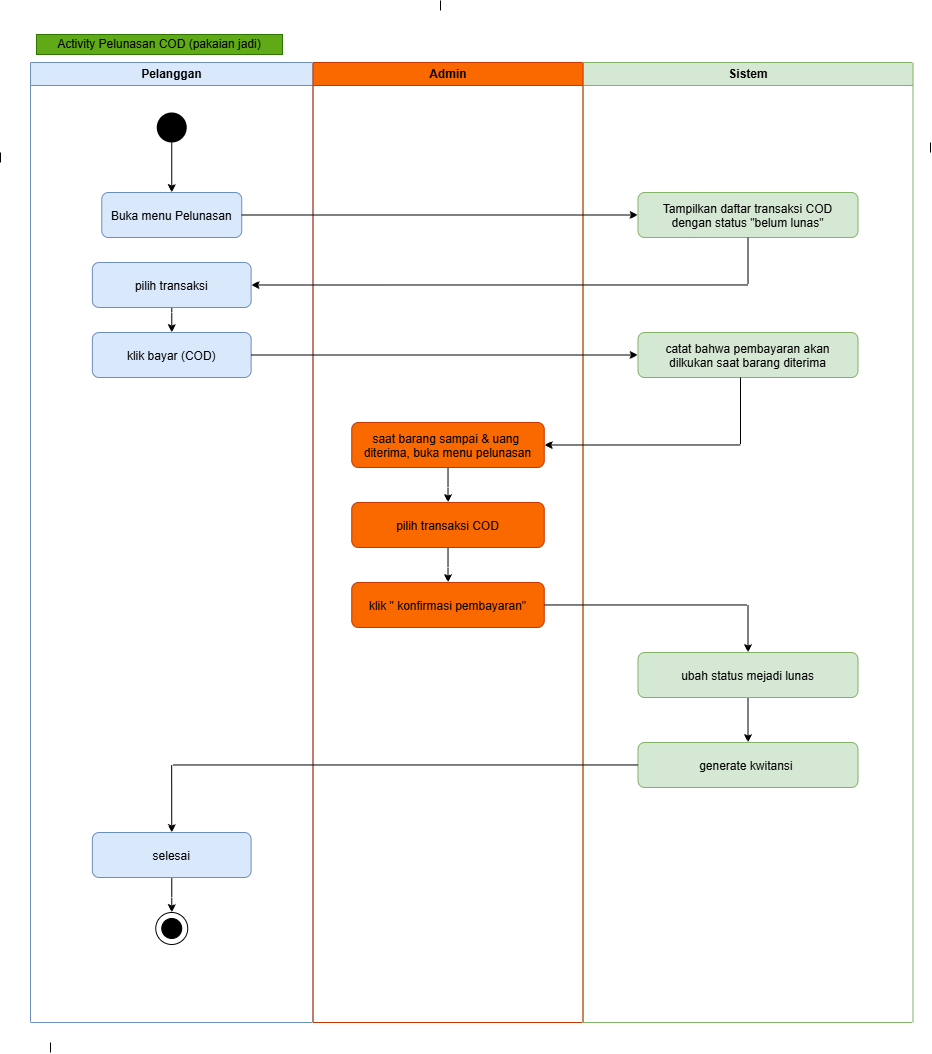

The diagram above was exported from draw.io. Its source (the exported page's mxGraphModel, read from the mxfile embedded in the PNG):
<mxGraphModel dx="1012" dy="2116" grid="1" gridSize="10" guides="1" tooltips="1" connect="1" arrows="1" fold="1" page="1" pageScale="1" pageWidth="1200" pageHeight="1600" math="0" shadow="0">
  <root>
    <mxCell id="0" />
    <mxCell id="1" parent="0" />
    <mxCell id="Ng7a3wiHaO4UoUWi6WO4-1" parent="1" style="swimlane;whiteSpace=wrap;html=1;rounded=0;strokeColor=#6c8ebf;align=center;verticalAlign=middle;fontFamily=Helvetica;fontSize=12;fontColor=default;fillColor=#dae8fc;swimlaneLine=1;" value="Pelanggan" vertex="1">
      <mxGeometry height="960" width="282.5" x="130" y="40" as="geometry" />
    </mxCell>
    <mxCell id="Ng7a3wiHaO4UoUWi6WO4-2" parent="Ng7a3wiHaO4UoUWi6WO4-1" style="rounded=1;fillColor=#dae8fc;strokeColor=#6c8ebf;" value="Buka menu Pelunasan" vertex="1">
      <mxGeometry height="45" width="140" x="71.25" y="130" as="geometry" />
    </mxCell>
    <mxCell id="Ng7a3wiHaO4UoUWi6WO4-3" edge="1" parent="Ng7a3wiHaO4UoUWi6WO4-1" target="Ng7a3wiHaO4UoUWi6WO4-2">
      <mxGeometry relative="1" as="geometry">
        <mxPoint x="141.25" y="80" as="sourcePoint" />
      </mxGeometry>
    </mxCell>
    <mxCell id="Ng7a3wiHaO4UoUWi6WO4-4" parent="Ng7a3wiHaO4UoUWi6WO4-1" style="ellipse;whiteSpace=wrap;html=1;aspect=fixed;strokeColor=none;fillColor=#000000;" value="" vertex="1">
      <mxGeometry height="30" width="30" x="126.25" y="50" as="geometry" />
    </mxCell>
    <mxCell id="eRTUHPyL2RJlag7jE9Dk-4" edge="1" parent="Ng7a3wiHaO4UoUWi6WO4-1" source="Ng7a3wiHaO4UoUWi6WO4-5" style="edgeStyle=orthogonalEdgeStyle;rounded=0;orthogonalLoop=1;jettySize=auto;html=1;" target="eRTUHPyL2RJlag7jE9Dk-3">
      <mxGeometry relative="1" as="geometry" />
    </mxCell>
    <mxCell id="Ng7a3wiHaO4UoUWi6WO4-5" parent="Ng7a3wiHaO4UoUWi6WO4-1" style="rounded=1;fillColor=#dae8fc;strokeColor=#6c8ebf;" value="pilih transaksi" vertex="1">
      <mxGeometry height="45" width="158.75" x="61.88" y="200" as="geometry" />
    </mxCell>
    <mxCell id="K0BEU1TXJbsNxaLGgfmV-4" edge="1" parent="Ng7a3wiHaO4UoUWi6WO4-1" source="Ng7a3wiHaO4UoUWi6WO4-18" style="edgeStyle=orthogonalEdgeStyle;rounded=0;orthogonalLoop=1;jettySize=auto;html=1;entryX=0.5;entryY=0;entryDx=0;entryDy=0;" target="K0BEU1TXJbsNxaLGgfmV-2">
      <mxGeometry relative="1" as="geometry" />
    </mxCell>
    <mxCell id="Ng7a3wiHaO4UoUWi6WO4-18" parent="Ng7a3wiHaO4UoUWi6WO4-1" style="rounded=1;fillColor=#dae8fc;strokeColor=#6c8ebf;" value="selesai" vertex="1">
      <mxGeometry height="45" width="158.75" x="61.87" y="770" as="geometry" />
    </mxCell>
    <mxCell id="eRTUHPyL2RJlag7jE9Dk-3" parent="Ng7a3wiHaO4UoUWi6WO4-1" style="rounded=1;fillColor=#dae8fc;strokeColor=#6c8ebf;" value="klik bayar (COD)" vertex="1">
      <mxGeometry height="45" width="158.75" x="61.879999999999995" y="270" as="geometry" />
    </mxCell>
    <mxCell id="K0BEU1TXJbsNxaLGgfmV-1" connectable="0" parent="Ng7a3wiHaO4UoUWi6WO4-1" style="group" value="" vertex="1">
      <mxGeometry height="32" width="32" x="125.25" y="850" as="geometry" />
    </mxCell>
    <mxCell id="K0BEU1TXJbsNxaLGgfmV-2" parent="K0BEU1TXJbsNxaLGgfmV-1" style="ellipse;whiteSpace=wrap;html=1;aspect=fixed;" value="" vertex="1">
      <mxGeometry height="32" width="32" as="geometry" />
    </mxCell>
    <mxCell id="K0BEU1TXJbsNxaLGgfmV-3" parent="K0BEU1TXJbsNxaLGgfmV-1" style="ellipse;whiteSpace=wrap;html=1;fillColor=#000000;" value="" vertex="1">
      <mxGeometry height="20" width="20" x="6" y="6" as="geometry" />
    </mxCell>
    <mxCell id="Ng7a3wiHaO4UoUWi6WO4-19" parent="1" style="swimlane;whiteSpace=wrap;html=1;rounded=0;strokeColor=#82b366;align=center;verticalAlign=middle;fontFamily=Helvetica;fontSize=12;fontColor=default;fillColor=#d5e8d4;swimlaneLine=1;" value="Sistem" vertex="1">
      <mxGeometry height="960" width="330" x="682.5" y="40" as="geometry" />
    </mxCell>
    <mxCell id="Ng7a3wiHaO4UoUWi6WO4-20" parent="Ng7a3wiHaO4UoUWi6WO4-19" style="rounded=1;fillColor=#d5e8d4;strokeColor=#82b366;" value="Tampilkan daftar transaksi COD&#10;dengan status &quot;belum lunas&quot;" vertex="1">
      <mxGeometry height="45" width="220" x="55" y="130" as="geometry" />
    </mxCell>
    <mxCell id="eRTUHPyL2RJlag7jE9Dk-5" parent="Ng7a3wiHaO4UoUWi6WO4-19" style="rounded=1;fillColor=#d5e8d4;strokeColor=#82b366;" value="catat bahwa pembayaran akan&#10;dilkukan saat barang diterima" vertex="1">
      <mxGeometry height="45" width="220" x="55" y="270" as="geometry" />
    </mxCell>
    <mxCell id="eRTUHPyL2RJlag7jE9Dk-15" edge="1" parent="Ng7a3wiHaO4UoUWi6WO4-19" source="eRTUHPyL2RJlag7jE9Dk-9" style="edgeStyle=orthogonalEdgeStyle;rounded=0;orthogonalLoop=1;jettySize=auto;html=1;entryX=0.5;entryY=0;entryDx=0;entryDy=0;" target="eRTUHPyL2RJlag7jE9Dk-14">
      <mxGeometry relative="1" as="geometry" />
    </mxCell>
    <mxCell id="eRTUHPyL2RJlag7jE9Dk-9" parent="Ng7a3wiHaO4UoUWi6WO4-19" style="rounded=1;fillColor=#d5e8d4;strokeColor=#82b366;" value="ubah status mejadi lunas" vertex="1">
      <mxGeometry height="45" width="220" x="55" y="590" as="geometry" />
    </mxCell>
    <mxCell id="eRTUHPyL2RJlag7jE9Dk-14" parent="Ng7a3wiHaO4UoUWi6WO4-19" style="rounded=1;fillColor=#d5e8d4;strokeColor=#82b366;" value="generate kwitansi " vertex="1">
      <mxGeometry height="45" width="220" x="55" y="680" as="geometry" />
    </mxCell>
    <mxCell id="Ng7a3wiHaO4UoUWi6WO4-39" parent="1" style="swimlane;whiteSpace=wrap;html=1;fillColor=light-dark(#FA6800,#472106);fontColor=#000000;strokeColor=#C73500;" value="Admin" vertex="1">
      <mxGeometry height="960" width="270" x="412.5" y="40" as="geometry" />
    </mxCell>
    <mxCell id="eRTUHPyL2RJlag7jE9Dk-10" edge="1" parent="Ng7a3wiHaO4UoUWi6WO4-39" source="Ng7a3wiHaO4UoUWi6WO4-40" style="edgeStyle=orthogonalEdgeStyle;rounded=0;orthogonalLoop=1;jettySize=auto;html=1;entryX=0.5;entryY=0;entryDx=0;entryDy=0;" target="eRTUHPyL2RJlag7jE9Dk-7">
      <mxGeometry relative="1" as="geometry" />
    </mxCell>
    <mxCell id="Ng7a3wiHaO4UoUWi6WO4-40" parent="Ng7a3wiHaO4UoUWi6WO4-39" style="rounded=1;fillColor=light-dark(#FA6800,#452005);strokeColor=#C73500;fontColor=#000000;" value="saat barang sampai &amp; uang &#10;diterima, buka menu pelunasan" vertex="1">
      <mxGeometry height="45" width="192.5" x="38.75" y="360" as="geometry" />
    </mxCell>
    <mxCell id="eRTUHPyL2RJlag7jE9Dk-11" edge="1" parent="Ng7a3wiHaO4UoUWi6WO4-39" source="eRTUHPyL2RJlag7jE9Dk-7" style="edgeStyle=orthogonalEdgeStyle;rounded=0;orthogonalLoop=1;jettySize=auto;html=1;entryX=0.5;entryY=0;entryDx=0;entryDy=0;" target="eRTUHPyL2RJlag7jE9Dk-8">
      <mxGeometry relative="1" as="geometry" />
    </mxCell>
    <mxCell id="eRTUHPyL2RJlag7jE9Dk-7" parent="Ng7a3wiHaO4UoUWi6WO4-39" style="rounded=1;fillColor=light-dark(#FA6800,#452005);strokeColor=#C73500;fontColor=#000000;" value="pilih transaksi COD" vertex="1">
      <mxGeometry height="45" width="192.5" x="38.75" y="440" as="geometry" />
    </mxCell>
    <mxCell id="eRTUHPyL2RJlag7jE9Dk-8" parent="Ng7a3wiHaO4UoUWi6WO4-39" style="rounded=1;fillColor=light-dark(#FA6800,#452005);strokeColor=#C73500;fontColor=#000000;" value="klik &quot; konfirmasi pembayaran&quot;" vertex="1">
      <mxGeometry height="45" width="192.5" x="38.75" y="520" as="geometry" />
    </mxCell>
    <mxCell id="eRTUHPyL2RJlag7jE9Dk-1" edge="1" parent="1" source="Ng7a3wiHaO4UoUWi6WO4-2" style="edgeStyle=orthogonalEdgeStyle;rounded=0;orthogonalLoop=1;jettySize=auto;html=1;entryX=0;entryY=0.5;entryDx=0;entryDy=0;" target="Ng7a3wiHaO4UoUWi6WO4-20">
      <mxGeometry relative="1" as="geometry" />
    </mxCell>
    <mxCell id="eRTUHPyL2RJlag7jE9Dk-2" edge="1" parent="1" source="Ng7a3wiHaO4UoUWi6WO4-20" style="edgeStyle=orthogonalEdgeStyle;rounded=0;orthogonalLoop=1;jettySize=auto;html=1;entryX=1;entryY=0.5;entryDx=0;entryDy=0;" target="Ng7a3wiHaO4UoUWi6WO4-5">
      <mxGeometry relative="1" as="geometry">
        <Array as="points">
          <mxPoint x="848" y="263" />
        </Array>
      </mxGeometry>
    </mxCell>
    <mxCell id="eRTUHPyL2RJlag7jE9Dk-6" edge="1" parent="1" source="eRTUHPyL2RJlag7jE9Dk-3" style="edgeStyle=orthogonalEdgeStyle;rounded=0;orthogonalLoop=1;jettySize=auto;html=1;entryX=0;entryY=0.5;entryDx=0;entryDy=0;" target="eRTUHPyL2RJlag7jE9Dk-5">
      <mxGeometry relative="1" as="geometry" />
    </mxCell>
    <mxCell id="eRTUHPyL2RJlag7jE9Dk-12" edge="1" parent="1" source="eRTUHPyL2RJlag7jE9Dk-8" style="edgeStyle=orthogonalEdgeStyle;rounded=0;orthogonalLoop=1;jettySize=auto;html=1;entryX=0.5;entryY=0;entryDx=0;entryDy=0;" target="eRTUHPyL2RJlag7jE9Dk-9">
      <mxGeometry relative="1" as="geometry" />
    </mxCell>
    <mxCell id="eRTUHPyL2RJlag7jE9Dk-13" edge="1" parent="1" source="eRTUHPyL2RJlag7jE9Dk-5" style="edgeStyle=orthogonalEdgeStyle;rounded=0;orthogonalLoop=1;jettySize=auto;html=1;entryX=1;entryY=0.5;entryDx=0;entryDy=0;" target="Ng7a3wiHaO4UoUWi6WO4-40">
      <mxGeometry relative="1" as="geometry">
        <Array as="points">
          <mxPoint x="840" y="423" />
        </Array>
      </mxGeometry>
    </mxCell>
    <mxCell id="eRTUHPyL2RJlag7jE9Dk-16" edge="1" parent="1" source="eRTUHPyL2RJlag7jE9Dk-14" style="edgeStyle=orthogonalEdgeStyle;rounded=0;orthogonalLoop=1;jettySize=auto;html=1;entryX=0.5;entryY=0;entryDx=0;entryDy=0;" target="Ng7a3wiHaO4UoUWi6WO4-18">
      <mxGeometry relative="1" as="geometry" />
    </mxCell>
    <mxCell id="6qpFudtokZs42sw3jNe8-1" edge="1" parent="1" style="endArrow=none;html=1;rounded=0;" value="">
      <mxGeometry height="50" relative="1" width="50" as="geometry">
        <mxPoint x="540" y="-12" as="sourcePoint" />
        <mxPoint x="540" y="-22" as="targetPoint" />
      </mxGeometry>
    </mxCell>
    <mxCell id="6qpFudtokZs42sw3jNe8-2" edge="1" parent="1" style="endArrow=none;html=1;rounded=0;" value="">
      <mxGeometry height="50" relative="1" width="50" as="geometry">
        <mxPoint x="1030" y="130" as="sourcePoint" />
        <mxPoint x="1030" y="120" as="targetPoint" />
      </mxGeometry>
    </mxCell>
    <mxCell id="6qpFudtokZs42sw3jNe8-3" edge="1" parent="1" style="endArrow=none;html=1;rounded=0;" value="">
      <mxGeometry height="50" relative="1" width="50" as="geometry">
        <mxPoint x="100" y="140" as="sourcePoint" />
        <mxPoint x="100" y="130" as="targetPoint" />
      </mxGeometry>
    </mxCell>
    <mxCell id="6qpFudtokZs42sw3jNe8-4" edge="1" parent="1" style="endArrow=none;html=1;rounded=0;" value="">
      <mxGeometry height="50" relative="1" width="50" as="geometry">
        <mxPoint x="150" y="1030" as="sourcePoint" />
        <mxPoint x="150" y="1020" as="targetPoint" />
      </mxGeometry>
    </mxCell>
    <mxCell id="iMtokuEv1_M2LHjxMVlv-1" parent="1" style="rounded=0;whiteSpace=wrap;html=1;fillColor=light-dark(#60A917,#172B04);fontColor=default;strokeColor=#2D7600;" value="Activity Pelunasan COD (pakaian jadi)" vertex="1">
      <mxGeometry height="20" width="246" x="136" y="12" as="geometry" />
    </mxCell>
  </root>
</mxGraphModel>